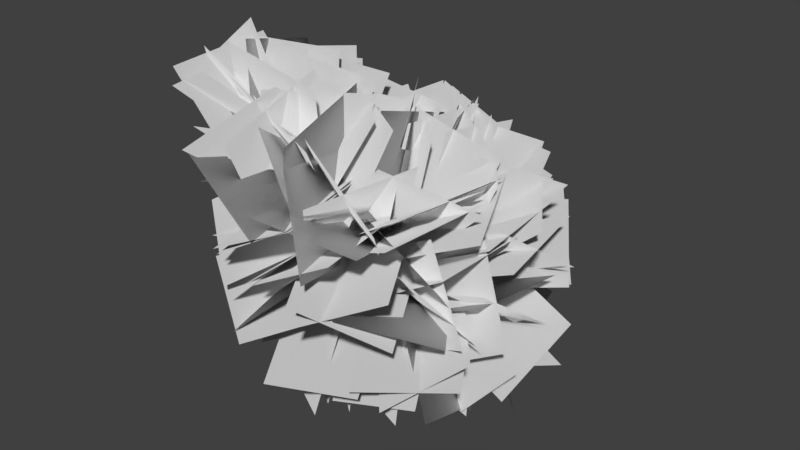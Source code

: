 # Source: Shane_Leaf_Blob_Radial_Test_04.blend  (saved by Blender 2.80.75; exported with 4.5.12 LTS)
import bpy
from mathutils import Matrix  # noqa: F401  (used for matrix-valued properties, if any)

bpy.ops.wm.read_factory_settings(use_empty=True)
scene = bpy.context.scene
scene.name = 'Scene'

# ---- collections
col_collection_1 = bpy.data.collections.new('Collection 1'); scene.collection.children.link(col_collection_1)

# ---- world
world_world = bpy.data.worlds.new('World'); scene.world = world_world
world_world.color = (0.05088, 0.05088, 0.05088)
world_world.use_sun_shadow = False
world_world.sun_shadow_jitter_overblur = 0.0
world_world.cycles.sampling_method = 'MANUAL'

# ---- meshes
me_plane = bpy.data.meshes.new('Plane')
me_plane.from_pydata([(-0.6785, -0.8508, 0.3425), (-2.831, -1.249, 0.3003), (-0.9662, 0.8477, -1.009), (-3.119, 0.4494, -1.052), (-0.3176, -0.6199, 1.757), (-0.7988, -0.06594, 3.821), (-2.09, -1.906, 1.689), (-2.571, -1.352, 3.753), (-1.551, -0.5507, 1.688), (-2.089, -0.1009, 3.724), (-1.16, -2.594, 2.243), (-1.698, -2.145, 4.279), (-1.394, -2.035, 1.829), (-2.001, -1.291, 3.79), (-0.7396, -0.02813, 1.271), (-1.346, 0.7154, 3.232), (-1.785, -2.03, 1.67), (-2.735, -1.362, 3.502), (-0.5113, -0.2746, 1.691), (-1.461, 0.3927, 3.523), (-1.172, -0.1051, 1.241), (-2.037, 0.5893, 3.096), (-1.071, -2.111, 2.04), (-1.936, -1.416, 3.894), (-0.0568, -2.066, 0.4842), (-1.593, -3.243, -0.5314), (-1.611, -0.9038, 1.488), (-3.147, -2.081, 0.4728), (1.415, 1.361, -0.5513), (2.03, 2.993, 0.694), (-0.1863, 2.556, -1.326), (0.4286, 4.188, -0.0806), (1.049, 0.4931, -1.903), (0.2489, 0.4699, -3.942), (-0.8403, 1.328, -1.171), (-1.64, 1.305, -3.211), (-0.5243, 0.2786, -1.35), (-1.354, 0.2838, -3.363), (1.068, 1.613, -2.003), (0.2374, 1.618, -4.016), (0.6873, 2.114, -2.046), (-0.1247, 2.016, -4.073), (0.6584, -0.06872, -1.929), (-0.1536, -0.1669, -3.956), (-0.4644, 0.4832, -1.417), (-1.302, 0.5144, -3.415), (1.158, 1.759, -2.077), (0.3202, 1.79, -4.075), (-1.35, 1.973, -0.5052), (-2.016, 3.254, -2.134), (0.3493, 1.332, -1.704), (-0.3167, 2.613, -3.333), (-0.7001, -0.8141, -1.301), (-1.614, -0.8058, -3.263), (-1.175, 1.285, -1.071), (-2.089, 1.294, -3.033), (0.8188, -0.2369, -0.3767), (2.645, -0.3673, 0.7713), (1.882, -0.8858, -2.142), (3.708, -1.016, -0.9939), (1.137, 1.915, -0.2988), (3.142, 1.887, 0.5835), (1.271, -0.2391, -0.6717), (3.275, -0.2677, 0.2106), (0.9102, -0.01292, 0.06522), (2.897, -0.1447, 0.9275), (1.553, 1.658, -1.161), (3.54, 1.527, -0.2987), (1.132, 1.546, -0.2428), (1.138, 3.301, 1.012), (-0.9975, 1.352, 0.03964), (-0.9915, 3.106, 1.295), (0.4726, 2.339, -1.388), (-0.1738, 2.747, -3.431), (-1.029, 0.7651, -1.227), (-1.676, 1.173, -3.27), (1.831, -0.1054, -0.1427), (2.728, -0.1049, 1.841), (0.4916, 1.501, 0.463), (1.389, 1.501, 2.446), (1.971, 1.52, -0.1669), (2.209, 2.229, 1.845), (0.1876, 0.4764, 0.4116), (0.4251, 1.186, 2.423), (0.3251, 0.7705, -1.522), (-0.2166, 0.996, -3.571), (-1.736, 0.6884, -0.9863), (-2.277, 0.9139, -3.035), (-0.1996, 0.7984, -1.612), (-1.071, 1.546, -3.468), (-0.8763, 2.594, -0.5709), (-1.748, 3.342, -2.428), (0.3247, -1.607, -1.419), (-0.2199, -1.817, -3.533), (-1.615, -0.6675, -1.012), (-2.159, -0.8772, -3.126), (0.1509, -0.6065, -1.427), (-0.3023, -0.6923, -3.509), (-1.915, -0.3064, -0.9894), (-2.368, -0.3922, -3.071), (0.571, 1.046, 0.8955), (-0.2054, 1.98, 2.674), (-1.299, 1.406, -0.1097), (-2.075, 2.339, 1.668), (-0.01294, -0.2131, -1.588), (-0.9124, -0.3379, -3.539), (-1.895, 0.4203, -0.7606), (-2.795, 0.2955, -2.711), (0.3708, 0.4084, -2.077), (-0.3168, 0.5456, -4.123), (1.48, 2.248, -2.327), (0.792, 2.385, -4.372), (0.7421, 1.322, -1.707), (0.5968, 3.085, -2.895), (-1.135, 1.774, -0.8066), (-1.281, 3.537, -1.995), (0.9086, -0.4887, 1.104), (2.049, -1.642, 2.576), (-0.2184, -2.289, 0.5666), (0.9218, -3.442, 2.039), (-0.2224, -1.244, 2.12), (0.301, -3.262, 2.56), (0.3675, -1.533, 0.09307), (0.8908, -3.551, 0.533), (-0.1139, -0.9549, -1.346), (0.438, -2.365, -2.843), (1.921, -0.8047, -0.7369), (2.473, -2.215, -2.234), (-0.07352, -1.854, 1.201), (0.8819, -1.448, 3.082), (-1.72, -0.5937, 1.766), (-0.7646, -0.188, 3.647), (-1.147, -2.325, 1.848), (-0.2105, -1.889, 3.759), (-0.4159, -0.4371, 1.059), (0.5207, -0.001339, 2.971), (0.1091, -0.1087, -1.518), (-0.5981, -0.2284, -3.587), (-1.83, -0.8413, -0.8131), (-2.537, -0.961, -2.882), (1.161, 2.128, -1.831), (0.3243, 2.632, -3.752), (-0.4334, 0.716, -1.506), (-1.27, 1.219, -3.427), (0.1206, 1.63, -2.626), (1.182, 2.523, -4.258), (1.973, 1.303, -1.6), (3.034, 2.196, -3.233), (-0.9593, -1.679, -0.9139), (-2.132, -1.89, -2.75), (-0.6416, 0.4409, -1.361), (-1.815, 0.2294, -3.197), (0.3765, 1.879, 0.02473), (-0.4461, 3.307, 1.379), (-1.315, 0.6151, 0.3305), (-2.137, 2.044, 1.685), (-1.02, 0.9515, -1.353), (-1.507, 1.605, -3.322), (0.5565, 2.383, -1.267), (0.06969, 3.037, -3.237), (0.4991, -1.019, -1.728), (1.887, -2.577, -2.341), (2.015, -0.1878, -0.408), (3.403, -1.746, -1.021), (0.4071, 1.708, -2.461), (0.8848, 0.8173, -4.373), (1.91, 0.4775, -1.512), (2.388, -0.4132, -3.423), (0.1914, -1.591, 1.438), (1.985, -2.741, 1.769), (1.119, -0.6324, -0.2569), (2.913, -1.783, 0.0744), (0.1869, -0.0399, 0.9204), (0.5853, 0.1247, 3.041), (1.398, -1.831, 0.832), (1.796, -1.666, 2.952), (-0.006056, 0.4496, 0.86), (-1.193, 1.014, 2.574), (-1.065, 1.893, -0.3481), (-2.251, 2.457, 1.366), (0.6996, -1.638, 1.015), (0.6108, -0.98, 3.073), (0.6182, 0.4193, 0.3543), (0.5294, 1.077, 2.412), (0.08245, -1.682, 1.19), (1.606, -2.22, 2.591), (1.455, -0.3717, 0.2011), (2.978, -0.9101, 1.603), (0.4475, -1.179, -0.1155), (2.161, -2.304, 0.6402), (1.721, -0.2603, -1.635), (3.434, -1.385, -0.8789), (-0.7326, 1.34, -0.8786), (-2.902, 1.618, -0.9134), (-1.004, -0.6805, -0.08472), (-3.174, -0.4027, -0.1195), (-0.4357, 0.9218, -1.405), (-0.7843, 0.7724, -3.537), (0.117, -1.171, -1.349), (-0.2315, -1.32, -3.48), (0.8561, -0.1985, -1.483), (0.5518, -0.3313, -3.644), (-1.272, -0.5793, -1.16), (-1.577, -0.7121, -3.321), (0.3601, 0.6137, -1.511), (0.05832, 0.4732, -3.62), (-0.6686, -1.239, -1.24), (-0.9704, -1.379, -3.35), (0.1735, 1.87, -0.7427), (-0.6843, 3.648, 0.1276), (-1.504, 0.713, -0.03274), (-2.362, 2.492, 0.8376), (0.06137, 2.466, -1.385), (-1.375, 2.901, -2.954), (-1.075, 0.6997, -0.8339), (-2.512, 1.135, -2.403), (0.7366, -0.04148, 0.5105), (2.144, 0.1331, 2.176), (1.627, 1.723, -0.4265), (3.034, 1.898, 1.239), (-0.048, 1.816, 0.5415), (-1.703, 2.232, 1.862), (-1.28, 0.4357, -0.5675), (-2.935, 0.8517, 0.7531), (0.6269, 1.74, 0.4311), (2.268, 2.101, 1.754), (1.72, 0.1501, -0.4914), (3.362, 0.5114, 0.8313), (0.5874, -0.6181, 0.06325), (2.238, -1.49, 1.114), (1.608, -0.9251, -1.795), (3.258, -1.797, -0.7442), (0.3096, -1.296, 0.2802), (0.3955, -3.439, 0.3627), (-1.14, -1.415, -1.298), (-1.054, -3.558, -1.216), (0.4098, -1.293, 0.9566), (0.5067, -3.473, 0.897), (-1.303, -1.333, -0.3947), (-1.206, -3.512, -0.4543), (0.6698, -0.3508, -1.886), (2.317, -0.5097, -3.296), (2.082, -0.3645, -0.234), (3.73, -0.5233, -1.644), (2.017, 1.416, -0.3292), (2.252, 2.439, 1.557), (-0.06801, 1.076, 0.1155), (0.1674, 2.099, 2.002), (-2.216, -1.556, 2.258), (-1.426, -2.851, 3.837), (-0.2716, -1.599, 1.251), (0.5177, -2.893, 2.831), (-1.502, -2.505, 1.238), (-0.7327, -3.691, 2.891), (-0.9815, -0.6819, 2.303), (-0.2119, -1.867, 3.956), (-2.393, -1.737, 2.249), (-1.888, -2.402, 4.252), (-0.284, -1.651, 1.746), (0.2213, -2.316, 3.749), (-2.061, -1.983, 2.154), (-1.427, -1.822, 4.207), (-0.2427, -1.017, 1.517), (0.3909, -0.8565, 3.57), (-0.2936, -1.317, 1.943), (-0.337, -1.048, 4.083), (-2.382, -1.859, 1.969), (-2.425, -1.589, 4.109), (-0.6231, -2.046, 2.775), (-1.8, -1.889, 4.611), (-2.373, -1.455, 1.603), (-3.55, -1.299, 3.439), (-0.491, -2.05, 2.545), (-1.655, -3.26, 3.952), (-2.346, -1.323, 1.636), (-3.51, -2.533, 3.043), (-1.757, -2.155, 2.123), (-1.258, -1.601, 4.156), (-0.495, -0.5608, 1.379), (0.004071, -0.006408, 3.411), (-0.9836, -1.186, 1.829), (-0.6242, -2.958, 3.043), (0.5634, -1.827, 0.4357), (0.9228, -3.599, 1.65), (-0.5632, -0.4119, -1.745), (-2.629, -0.7548, -2.184), (-1.116, 0.6526, 0.02601), (-3.182, 0.3097, -0.4128), (0.7353, 1.964, -2.316), (1.899, 1.88, -4.166), (1.951, 0.3509, -1.478), (3.115, 0.2667, -3.328), (0.3887, -1.874, -1.037), (-0.8425, -3.606, -1.398), (-1.263, -0.9056, -0.04716), (-2.495, -2.638, -0.4074), (-0.578, -0.6391, 0.9468), (-0.05546, -0.3709, 3.021), (-0.009197, 1.4, 0.5398), (0.5133, 1.668, 2.614), (0.351, -0.7333, 0.688), (0.8691, -0.514, 2.798), (-0.8495, 1.088, 0.7935), (-0.3314, 1.307, 2.904), (1.283, -0.6844, -0.1167), (2.159, -2.503, -0.9044), (-0.2948, -1.846, 0.8101), (0.582, -3.665, 0.02242), (0.9359, 1.164, -0.06341), (1.66, 2.136, 1.748), (-1.119, 1.58, 0.5348), (-0.394, 2.553, 2.346), (0.814, 0.3018, 0.6818), (2.598, 0.2624, 1.853), (0.7144, -1.829, 0.762), (2.499, -1.868, 1.933), (-1.995, -1.42, 2.227), (-1.966, -3.579, 2.439), (-0.27, -1.526, 0.9154), (-0.2415, -3.685, 1.128), (1.09, 0.09846, -1.999), (0.6988, -0.3441, -4.054), (0.6933, 2.167, -2.369), (0.3018, 1.724, -4.423), (0.2091, 0.6637, 0.981), (0.06354, 2.245, 2.439), (-0.5864, 1.982, -0.5282), (-0.7319, 3.563, 0.9295), (0.2951, 1.194, 0.9282), (-1.069, 1.864, 2.423), (-1.085, -0.3242, 0.3493), (-2.449, 0.3456, 1.844), (0.7509, 1.939, -2.458), (1.413, 1.205, -4.372), (1.792, 0.3267, -1.479), (2.453, -0.4082, -3.393), (-0.5136, 0.7095, 0.548), (-0.1843, 0.9702, 2.672), (1.109, -0.7225, 0.4723), (1.438, -0.4618, 2.596), (1.003, -0.2414, 0.4122), (1.331, 0.1105, 2.501), (1.103, 1.867, 0.04113), (1.431, 2.219, 2.13), (0.1, 1.377, 0.297), (0.4621, 1.68, 2.416), (1.818, 0.05367, 0.1926), (2.18, 0.3562, 2.312), (1.071, -0.9573, -0.6449), (3.153, -1.037, 0.01014), (1.535, 0.7597, -1.912), (3.617, 0.6804, -1.257), (1.116, 0.6835, -2.784), (1.208, 2.101, -4.421), (0.9116, 2.321, -1.377), (1.003, 3.738, -3.015), (0.5386, 1.971, 0.07917), (2.365, 3.104, 0.2707), (1.596, 0.4543, -1.034), (3.423, 1.588, -0.8424), (0.7737, 0.8572, -2.901), (1.303, 2.48, -4.225), (1.24, 2.097, -1.195), (1.769, 3.72, -2.519), (-0.8586, -0.3919, 1.508), (-2.931, -0.2763, 0.9218), (-1.011, -2.54, 1.624), (-3.084, -2.425, 1.037), (-1.174, -2.32, 2.515), (-3.295, -2.274, 2.154), (-0.8926, -0.7513, 1.07), (-3.014, -0.7047, 0.708), (-1.576, -2.452, 1.802), (-0.6377, -2.798, 3.713), (-0.3406, -0.7082, 1.512), (0.5976, -1.055, 3.422), (-0.4065, 1.912, -0.9655), (-2.468, 2.491, -0.9822), (-0.8051, 0.5388, 0.6292), (-2.867, 1.118, 0.6125), (0.863, -1.075, -0.8929), (1.455, -2.716, -2.153), (-1.203, -1.615, -1.161), (-0.6105, -3.256, -2.422), (1.831, 1.413, -0.6121), (3.817, 1.099, -1.334), (1.064, 0.1998, -2.196), (3.051, -0.1138, -2.917), (0.05593, 2.386, -0.443), (1.741, 3.787, -0.3444), (1.381, 0.8516, -1.279), (3.066, 2.253, -1.181), (0.4901, -1.98, -0.9247), (0.4899, -2.932, -2.858), (-1.197, -0.7768, -1.517), (-1.197, -1.729, -3.45), (1.227, 1.282, -0.5005), (2.587, 2.905, -0.2334), (-0.1885, 2.612, -1.383), (1.171, 4.236, -1.116), (-0.9358, -0.9608, 1.335), (-2.099, 0.204, 2.739), (-0.1163, 0.8607, 0.5027), (-1.279, 2.026, 1.907), (0.4884, 1.856, 0.3312), (2.142, 3.223, 0.487), (1.387, 0.968, -1.41), (3.04, 2.335, -1.254), (-0.6399, -1.033, 0.2115), (-2.749, -1.506, 0.06106), (-0.8849, 0.5294, -1.27), (-2.994, 0.0559, -1.42), (0.5732, -1.629, -1.353), (0.3688, -1.791, -3.495), (-1.094, -0.2604, -1.297), (-1.299, -0.4219, -3.44), (0.05209, 0.692, -1.393), (-0.2043, 0.6339, -3.567), (-1.009, -1.215, -1.217), (-1.265, -1.273, -3.39), (0.5733, -0.3968, -1.443), (0.3791, -0.5525, -3.583), (-1.228, -1.553, -1.195), (-1.422, -1.708, -3.335), (0.4018, -2.077, 0.4432), (2.232, -2.788, 1.369), (1.02, -0.02632, 0.7976), (2.85, -0.7376, 1.724), (0.0585, 1.511, -2.095), (-0.3326, 3.658, -2.183), (-1.202, 1.354, -0.3181), (-1.593, 3.501, -0.4061), (0.01842, 1.594, -2.074), (-0.4244, 3.716, -2.006), (-1.196, 1.284, -0.3048), (-1.638, 3.405, -0.2363), (0.2888, -1.169, -1.178), (1.399, -2.92, -1.89), (2.17, -0.06805, -0.9528), (3.28, -1.819, -1.665), (-0.3827, -0.02481, 0.6652), (-1.565, 0.2497, 2.419), (-0.4375, 2.076, 0.2995), (-1.62, 2.351, 2.054), (0.03928, -1.381, -0.3649), (1.259, -3.147, -0.2519), (1.774, -0.2149, -0.8666), (2.993, -1.981, -0.7536), (0.2375, -0.5064, 0.5318), (0.7379, -0.338, 2.647), (0.3372, 1.662, 0.3355), (0.8376, 1.831, 2.45), (0.3227, -1.373, 1.703), (0.5922, -3.489, 1.505), (-1.603, -1.532, 0.7785), (-1.334, -3.648, 0.5803), (0.295, -1.393, 1.747), (0.5558, -3.496, 1.525), (-1.547, -1.509, 0.6824), (-1.286, -3.612, 0.4603), (-0.6746, -1.404, 1.64), (0.357, -2.76, 3.01), (1.022, -1.504, 0.2636), (2.053, -2.86, 1.634), (-2.037, -2.188, 1.305), (-1.714, -3.861, 2.589), (-0.7263, -1.01, 2.51), (-0.4038, -2.684, 3.794), (-0.388, -2.637, 0.9795), (0.2731, -3.228, 2.939), (-0.463, -0.5858, 1.624), (0.198, -1.177, 3.584), (1.052, 0.6303, -0.5213), (2.897, 0.4187, 0.6286), (0.8768, -1.544, -0.6412), (2.722, -1.756, 0.5087), (-0.4648, -1.619, 0.02317), (0.4932, -3.484, -0.5665), (1.387, -0.9655, 0.9652), (2.345, -2.831, 0.3756), (0.4656, -2.035, 0.6685), (2.148, -2.524, 1.886), (1.05, 0.01652, 0.6848), (2.732, -0.4723, 1.902), (1.413, 1.794, -2.291), (0.5165, 1.901, -4.226), (-0.2613, 0.679, -1.577), (-1.158, 0.7866, -3.511), (0.2421, 0.1781, 0.6826), (0.687, 0.8057, 2.688), (-1.736, -0.3896, 1.299), (-1.291, 0.2381, 3.305), (0.8816, -0.8609, -1.371), (0.7076, -1.337, -3.492), (-0.5175, 0.793, -1.627), (-0.6916, 0.3169, -3.749), (-0.7814, -2.124, 0.5416), (-2.934, -2.222, 0.3137), (-0.9458, -0.07102, 1.215), (-3.099, -0.1687, 0.9871), (1.201, -0.8128, -1.22), (3.088, -1.093, -0.2454), (1.542, 1.301, -1.274), (3.429, 1.021, -0.2994), (1.036, -0.2321, -0.3217), (2.915, -0.5818, 0.722), (1.198, 1.899, 0.1005), (3.077, 1.549, 1.144), (-1.39, -2.626, 2.494), (-3.204, -1.783, 3.227), (-0.9348, -0.792, 1.511), (-2.749, 0.05081, 2.243), (-0.8184, -2.306, 2.953), (-2.766, -2.263, 3.955), (-1.669, -1.216, 1.253), (-3.617, -1.173, 2.255), (-1.305, -0.6804, 2.26), (-2.768, -0.6967, 3.887), (-1.554, -2.84, 2.014), (-3.017, -2.856, 3.641), (-0.7612, -0.1858, -0.1619), (-2.658, -0.6992, -1.03), (-0.7273, -2.066, 0.8765), (-2.624, -2.58, 0.008642), (-0.728, -0.4611, 0.09134), (-2.792, -0.6793, -0.4732), (-1.053, -1.755, 1.778), (-3.116, -1.973, 1.214), (-0.6209, -1.403, 0.1944), (-0.4185, -3.527, 0.0552), (1.257, -1.291, 1.211), (1.459, -3.414, 1.072), (1.454, 1.583, -0.3006), (2.057, 3.623, -0.08981), (-0.1817, 2.194, -1.532), (0.4205, 4.233, -1.321), (-0.01956, -0.3378, -1.473), (0.2684, -1.086, -3.478), (1.697, -1.464, -0.8058), (1.985, -2.213, -2.81), (0.06932, -0.002387, -1.509), (-0.4224, 0.1803, -3.576), (-1.432, 1.433, -1.025), (-1.924, 1.615, -3.092), (1.679, 1.4, -1.718), (1.675, 3.131, -2.963), (-0.03161, 2.141, -0.6824), (-0.03556, 3.872, -1.928), (1.327, 0.5325, -2.564), (0.5223, 1.138, -4.51), (0.5802, 2.392, -1.677), (-0.2245, 2.998, -3.623), (1.108, -1.572, 0.2688), (3.069, -1.093, 1.106), (0.3456, 0.3597, 0.9488), (2.307, 0.8387, 1.786), (-0.1145, -0.651, 2.022), (-1.345, 0.6054, 3.25), (-1.336, -0.1856, 0.3221), (-2.566, 1.071, 1.55), (-0.8085, -1.624, 1.081), (-0.2093, -3.653, 1.602), (1.274, -1.104, 0.7097), (1.874, -3.133, 1.231), (1.895, -0.4367, 0.2478), (2.428, 0.4235, 2.122), (-0.1213, -0.6289, 0.9099), (0.4124, 0.2313, 2.785), (-0.1812, 1.282, -0.007747), (0.1641, 2.654, 1.594), (1.201, 2.36, -1.229), (1.546, 3.732, 0.372), (0.7209, 1.827, -0.6194), (0.1403, 3.746, 0.1561), (-0.9576, 0.9196, 0.3701), (-1.538, 2.839, 1.146), (0.5562, 1.315, 0.5551), (-0.07274, 3.243, 1.253), (-0.7621, 1.494, -1.128), (-1.391, 3.422, -0.4298), (0.8078, 1.485, 0.3023), (0.214, 3.402, 1.05), (-1.096, 1.268, -0.6527), (-1.69, 3.185, 0.09479), (0.5394, 0.03058, 0.5599), (1.153, 0.6793, 2.554), (-0.4177, 1.966, 0.2247), (0.1956, 2.615, 2.219), (0.8072, 0.7716, 0.3202), (1.347, 1.532, 2.287), (-1.121, 1.77, 0.4631), (-0.5817, 2.531, 2.43), (0.4731, 0.4467, 0.4697), (1.177, 1.209, 2.35), (-0.7047, 2.221, 0.1915), (-0.0007956, 2.983, 2.072), (-1.261, -0.926, 1.31), (-0.6026, -0.3701, 3.316), (0.6261, -1.975, 0.9806), (1.285, -1.419, 2.987), (1.133, 0.2993, -1.566), (2.252, -0.2679, -3.346), (1.599, -1.626, -0.6594), (2.718, -2.193, -2.44), (-0.6216, 2.093, -0.7425), (-2.168, 3.054, 0.4666), (-0.651, 0.3643, 0.5934), (-2.197, 1.325, 1.803), (0.2069, 1.161, 0.6379), (-0.4274, 3.058, 1.438), (-1.191, 1.379, -0.9864), (-1.825, 3.276, -0.1861)], [], [(0, 1, 3, 2), (4, 5, 7, 6), (8, 10, 11, 9), (12, 14, 15, 13), (16, 18, 19, 17), (20, 22, 23, 21), (24, 26, 27, 25), (28, 29, 31, 30), (32, 34, 35, 33), (36, 37, 39, 38), (40, 42, 43, 41), (44, 45, 47, 46), (48, 49, 51, 50), (52, 54, 55, 53), (56, 58, 59, 57), (60, 62, 63, 61), (64, 66, 67, 65), (68, 69, 71, 70), (72, 74, 75, 73), (76, 77, 79, 78), (80, 81, 83, 82), (84, 86, 87, 85), (88, 90, 91, 89), (92, 94, 95, 93), (96, 98, 99, 97), (100, 101, 103, 102), (104, 106, 107, 105), (108, 109, 111, 110), (112, 114, 115, 113), (116, 117, 119, 118), (120, 122, 123, 121), (124, 125, 127, 126), (128, 129, 131, 130), (132, 134, 135, 133), (136, 138, 139, 137), (140, 142, 143, 141), (144, 145, 147, 146), (148, 149, 151, 150), (152, 153, 155, 154), (156, 157, 159, 158), (160, 161, 163, 162), (164, 165, 167, 166), (168, 170, 171, 169), (172, 174, 175, 173), (176, 177, 179, 178), (180, 181, 183, 182), (184, 186, 187, 185), (188, 190, 191, 189), (192, 194, 195, 193), (196, 197, 199, 198), (200, 202, 203, 201), (204, 206, 207, 205), (208, 209, 211, 210), (212, 214, 215, 213), (216, 218, 219, 217), (220, 221, 223, 222), (224, 226, 227, 225), (228, 230, 231, 229), (232, 234, 235, 233), (236, 238, 239, 237), (240, 241, 243, 242), (244, 245, 247, 246), (248, 250, 251, 249), (252, 254, 255, 253), (256, 258, 259, 257), (260, 262, 263, 261), (264, 265, 267, 266), (268, 269, 271, 270), (272, 273, 275, 274), (276, 278, 279, 277), (280, 282, 283, 281), (284, 286, 287, 285), (288, 289, 291, 290), (292, 294, 295, 293), (296, 298, 299, 297), (300, 301, 303, 302), (304, 306, 307, 305), (308, 309, 311, 310), (312, 313, 315, 314), (316, 318, 319, 317), (320, 322, 323, 321), (324, 325, 327, 326), (328, 329, 331, 330), (332, 333, 335, 334), (336, 338, 339, 337), (340, 342, 343, 341), (344, 346, 347, 345), (348, 350, 351, 349), (352, 354, 355, 353), (356, 358, 359, 357), (360, 361, 363, 362), (364, 366, 367, 365), (368, 369, 371, 370), (372, 374, 375, 373), (376, 378, 379, 377), (380, 382, 383, 381), (384, 386, 387, 385), (388, 390, 391, 389), (392, 394, 395, 393), (396, 398, 399, 397), (400, 402, 403, 401), (404, 406, 407, 405), (408, 409, 411, 410), (412, 414, 415, 413), (416, 418, 419, 417), (420, 422, 423, 421), (424, 425, 427, 426), (428, 430, 431, 429), (432, 434, 435, 433), (436, 437, 439, 438), (440, 441, 443, 442), (444, 446, 447, 445), (448, 450, 451, 449), (452, 454, 455, 453), (456, 458, 459, 457), (460, 462, 463, 461), (464, 466, 467, 465), (468, 469, 471, 470), (472, 474, 475, 473), (476, 477, 479, 478), (480, 482, 483, 481), (484, 486, 487, 485), (488, 489, 491, 490), (492, 494, 495, 493), (496, 498, 499, 497), (500, 502, 503, 501), (504, 505, 507, 506), (508, 509, 511, 510), (512, 513, 515, 514), (516, 517, 519, 518), (520, 522, 523, 521), (524, 526, 527, 525), (528, 529, 531, 530), (532, 534, 535, 533), (536, 537, 539, 538), (540, 542, 543, 541), (544, 546, 547, 545), (548, 550, 551, 549), (552, 553, 555, 554), (556, 557, 559, 558), (560, 562, 563, 561), (564, 565, 567, 566), (568, 570, 571, 569), (572, 573, 575, 574), (576, 577, 579, 578), (580, 581, 583, 582), (584, 585, 587, 586), (588, 589, 591, 590), (592, 593, 595, 594), (596, 598, 599, 597), (600, 601, 603, 602), (604, 606, 607, 605), (608, 609, 611, 610)])
_uv = me_plane.uv_layers.new(name='UVMap')
_uv.uv.foreach_set('vector', [1.49e-07, 1.0, 0.0, 1.49e-07, 1.0, 0.0, 1.0, 1.0, 1.49e-07, 1.0, 0.0, 1.49e-07, 1.0, 0.0, 1.0, 1.0, 1.49e-07, 1.0, 1.0, 1.0, 1.0, 0.0, 0.0, 1.49e-07, 1.49e-07, 1.0, 1.0, 1.0, 1.0, 0.0, 0.0, 1.49e-07, 1.49e-07, 1.0, 1.0, 1.0, 1.0, 0.0, 0.0, 1.49e-07, 1.49e-07, 1.0, 1.0, 1.0, 1.0, 0.0, 0.0, 1.49e-07, 1.49e-07, 1.0, 1.0, 1.0, 1.0, 0.0, 0.0, 1.49e-07, 1.49e-07, 1.0, 0.0, 1.49e-07, 1.0, 0.0, 1.0, 1.0, 1.49e-07, 1.0, 1.0, 1.0, 1.0, 0.0, 0.0, 1.49e-07, 1.49e-07, 1.0, 0.0, 1.49e-07, 1.0, 0.0, 1.0, 1.0, 1.49e-07, 1.0, 1.0, 1.0, 1.0, 0.0, 0.0, 1.49e-07, 1.49e-07, 1.0, 0.0, 1.49e-07, 1.0, 0.0, 1.0, 1.0, 1.49e-07, 1.0, 0.0, 1.49e-07, 1.0, 0.0, 1.0, 1.0, 1.49e-07, 1.0, 1.0, 1.0, 1.0, 0.0, 0.0, 1.49e-07, 1.49e-07, 1.0, 1.0, 1.0, 1.0, 0.0, 0.0, 1.49e-07, 1.49e-07, 1.0, 1.0, 1.0, 1.0, 0.0, 0.0, 1.49e-07, 1.49e-07, 1.0, 1.0, 1.0, 1.0, 0.0, 0.0, 1.49e-07, 1.49e-07, 1.0, 0.0, 1.49e-07, 1.0, 0.0, 1.0, 1.0, 1.49e-07, 1.0, 1.0, 1.0, 1.0, 0.0, 0.0, 1.49e-07, 1.49e-07, 1.0, 0.0, 1.49e-07, 1.0, 0.0, 1.0, 1.0, 1.49e-07, 1.0, 0.0, 1.49e-07, 1.0, 0.0, 1.0, 1.0, 1.49e-07, 1.0, 1.0, 1.0, 1.0, 0.0, 0.0, 1.49e-07, 1.49e-07, 1.0, 1.0, 1.0, 1.0, 0.0, 0.0, 1.49e-07, 1.49e-07, 1.0, 1.0, 1.0, 1.0, 0.0, 0.0, 1.49e-07, 1.49e-07, 1.0, 1.0, 1.0, 1.0, 0.0, 0.0, 1.49e-07, 1.49e-07, 1.0, 0.0, 1.49e-07, 1.0, 0.0, 1.0, 1.0, 1.49e-07, 1.0, 1.0, 1.0, 1.0, 0.0, 0.0, 1.49e-07, 1.49e-07, 1.0, 0.0, 1.49e-07, 1.0, 0.0, 1.0, 1.0, 1.49e-07, 1.0, 1.0, 1.0, 1.0, 0.0, 0.0, 1.49e-07, 1.49e-07, 1.0, 0.0, 1.49e-07, 1.0, 0.0, 1.0, 1.0, 1.49e-07, 1.0, 1.0, 1.0, 1.0, 0.0, 0.0, 1.49e-07, 1.49e-07, 1.0, 0.0, 1.49e-07, 1.0, 0.0, 1.0, 1.0, 1.49e-07, 1.0, 0.0, 1.49e-07, 1.0, 0.0, 1.0, 1.0, 1.49e-07, 1.0, 1.0, 1.0, 1.0, 0.0, 0.0, 1.49e-07, 1.49e-07, 1.0, 1.0, 1.0, 1.0, 0.0, 0.0, 1.49e-07, 1.49e-07, 1.0, 1.0, 1.0, 1.0, 0.0, 0.0, 1.49e-07, 1.49e-07, 1.0, 0.0, 1.49e-07, 1.0, 0.0, 1.0, 1.0, 1.49e-07, 1.0, 0.0, 1.49e-07, 1.0, 0.0, 1.0, 1.0, 1.49e-07, 1.0, 0.0, 1.49e-07, 1.0, 0.0, 1.0, 1.0, 1.49e-07, 1.0, 0.0, 1.49e-07, 1.0, 0.0, 1.0, 1.0, 1.49e-07, 1.0, 0.0, 1.49e-07, 1.0, 0.0, 1.0, 1.0, 1.49e-07, 1.0, 0.0, 1.49e-07, 1.0, 0.0, 1.0, 1.0, 1.49e-07, 1.0, 1.0, 1.0, 1.0, 0.0, 0.0, 1.49e-07, 1.49e-07, 1.0, 1.0, 1.0, 1.0, 0.0, 0.0, 1.49e-07, 1.49e-07, 1.0, 0.0, 1.49e-07, 1.0, 0.0, 1.0, 1.0, 1.49e-07, 1.0, 0.0, 1.49e-07, 1.0, 0.0, 1.0, 1.0, 1.49e-07, 1.0, 1.0, 1.0, 1.0, 0.0, 0.0, 1.49e-07, 1.49e-07, 1.0, 1.0, 1.0, 1.0, 0.0, 0.0, 1.49e-07, 1.49e-07, 1.0, 1.0, 1.0, 1.0, 0.0, 0.0, 1.49e-07, 1.49e-07, 1.0, 0.0, 1.49e-07, 1.0, 0.0, 1.0, 1.0, 1.49e-07, 1.0, 1.0, 1.0, 1.0, 0.0, 0.0, 1.49e-07, 1.49e-07, 1.0, 1.0, 1.0, 1.0, 0.0, 0.0, 1.49e-07, 1.49e-07, 1.0, 0.0, 1.49e-07, 1.0, 0.0, 1.0, 1.0, 1.49e-07, 1.0, 1.0, 1.0, 1.0, 0.0, 0.0, 1.49e-07, 1.49e-07, 1.0, 1.0, 1.0, 1.0, 0.0, 0.0, 1.49e-07, 1.49e-07, 1.0, 0.0, 1.49e-07, 1.0, 0.0, 1.0, 1.0, 1.49e-07, 1.0, 1.0, 1.0, 1.0, 0.0, 0.0, 1.49e-07, 1.49e-07, 1.0, 1.0, 1.0, 1.0, 0.0, 0.0, 1.49e-07, 1.49e-07, 1.0, 1.0, 1.0, 1.0, 0.0, 0.0, 1.49e-07, 1.49e-07, 1.0, 1.0, 1.0, 1.0, 0.0, 0.0, 1.49e-07, 1.49e-07, 1.0, 0.0, 1.49e-07, 1.0, 0.0, 1.0, 1.0, 1.49e-07, 1.0, 0.0, 1.49e-07, 1.0, 0.0, 1.0, 1.0, 1.49e-07, 1.0, 1.0, 1.0, 1.0, 0.0, 0.0, 1.49e-07, 1.49e-07, 1.0, 1.0, 1.0, 1.0, 0.0, 0.0, 1.49e-07, 1.49e-07, 1.0, 1.0, 1.0, 1.0, 0.0, 0.0, 1.49e-07, 1.49e-07, 1.0, 1.0, 1.0, 1.0, 0.0, 0.0, 1.49e-07, 1.49e-07, 1.0, 0.0, 1.49e-07, 1.0, 0.0, 1.0, 1.0, 1.49e-07, 1.0, 0.0, 1.49e-07, 1.0, 0.0, 1.0, 1.0, 1.49e-07, 1.0, 0.0, 1.49e-07, 1.0, 0.0, 1.0, 1.0, 1.49e-07, 1.0, 1.0, 1.0, 1.0, 0.0, 0.0, 1.49e-07, 1.49e-07, 1.0, 1.0, 1.0, 1.0, 0.0, 0.0, 1.49e-07, 1.49e-07, 1.0, 1.0, 1.0, 1.0, 0.0, 0.0, 1.49e-07, 1.49e-07, 1.0, 0.0, 1.49e-07, 1.0, 0.0, 1.0, 1.0, 1.49e-07, 1.0, 1.0, 1.0, 1.0, 0.0, 0.0, 1.49e-07, 1.49e-07, 1.0, 1.0, 1.0, 1.0, 0.0, 0.0, 1.49e-07, 1.49e-07, 1.0, 0.0, 1.49e-07, 1.0, 0.0, 1.0, 1.0, 1.49e-07, 1.0, 1.0, 1.0, 1.0, 0.0, 0.0, 1.49e-07, 1.49e-07, 1.0, 0.0, 1.49e-07, 1.0, 0.0, 1.0, 1.0, 1.49e-07, 1.0, 0.0, 1.49e-07, 1.0, 0.0, 1.0, 1.0, 1.49e-07, 1.0, 1.0, 1.0, 1.0, 0.0, 0.0, 1.49e-07, 1.49e-07, 1.0, 1.0, 1.0, 1.0, 0.0, 0.0, 1.49e-07, 1.49e-07, 1.0, 0.0, 1.49e-07, 1.0, 0.0, 1.0, 1.0, 1.49e-07, 1.0, 0.0, 1.49e-07, 1.0, 0.0, 1.0, 1.0, 1.49e-07, 1.0, 0.0, 1.49e-07, 1.0, 0.0, 1.0, 1.0, 1.49e-07, 1.0, 1.0, 1.0, 1.0, 0.0, 0.0, 1.49e-07, 1.49e-07, 1.0, 1.0, 1.0, 1.0, 0.0, 0.0, 1.49e-07, 1.49e-07, 1.0, 1.0, 1.0, 1.0, 0.0, 0.0, 1.49e-07, 1.49e-07, 1.0, 1.0, 1.0, 1.0, 0.0, 0.0, 1.49e-07, 1.49e-07, 1.0, 1.0, 1.0, 1.0, 0.0, 0.0, 1.49e-07, 1.49e-07, 1.0, 1.0, 1.0, 1.0, 0.0, 0.0, 1.49e-07, 1.49e-07, 1.0, 0.0, 1.49e-07, 1.0, 0.0, 1.0, 1.0, 1.49e-07, 1.0, 1.0, 1.0, 1.0, 0.0, 0.0, 1.49e-07, 1.49e-07, 1.0, 0.0, 1.49e-07, 1.0, 0.0, 1.0, 1.0, 1.49e-07, 1.0, 1.0, 1.0, 1.0, 0.0, 0.0, 1.49e-07, 1.49e-07, 1.0, 1.0, 1.0, 1.0, 0.0, 0.0, 1.49e-07, 1.49e-07, 1.0, 1.0, 1.0, 1.0, 0.0, 0.0, 1.49e-07, 1.49e-07, 1.0, 1.0, 1.0, 1.0, 0.0, 0.0, 1.49e-07, 1.49e-07, 1.0, 1.0, 1.0, 1.0, 0.0, 0.0, 1.49e-07, 1.49e-07, 1.0, 1.0, 1.0, 1.0, 0.0, 0.0, 1.49e-07, 1.49e-07, 1.0, 1.0, 1.0, 1.0, 0.0, 0.0, 1.49e-07, 1.49e-07, 1.0, 1.0, 1.0, 1.0, 0.0, 0.0, 1.49e-07, 1.49e-07, 1.0, 1.0, 1.0, 1.0, 0.0, 0.0, 1.49e-07, 1.49e-07, 1.0, 0.0, 1.49e-07, 1.0, 0.0, 1.0, 1.0, 1.49e-07, 1.0, 1.0, 1.0, 1.0, 0.0, 0.0, 1.49e-07, 1.49e-07, 1.0, 1.0, 1.0, 1.0, 0.0, 0.0, 1.49e-07, 1.49e-07, 1.0, 1.0, 1.0, 1.0, 0.0, 0.0, 1.49e-07, 1.49e-07, 1.0, 0.0, 1.49e-07, 1.0, 0.0, 1.0, 1.0, 1.49e-07, 1.0, 1.0, 1.0, 1.0, 0.0, 0.0, 1.49e-07, 1.49e-07, 1.0, 1.0, 1.0, 1.0, 0.0, 0.0, 1.49e-07, 1.49e-07, 1.0, 0.0, 1.49e-07, 1.0, 0.0, 1.0, 1.0, 1.49e-07, 1.0, 0.0, 1.49e-07, 1.0, 0.0, 1.0, 1.0, 1.49e-07, 1.0, 1.0, 1.0, 1.0, 0.0, 0.0, 1.49e-07, 1.49e-07, 1.0, 1.0, 1.0, 1.0, 0.0, 0.0, 1.49e-07, 1.49e-07, 1.0, 1.0, 1.0, 1.0, 0.0, 0.0, 1.49e-07, 1.49e-07, 1.0, 1.0, 1.0, 1.0, 0.0, 0.0, 1.49e-07, 1.49e-07, 1.0, 1.0, 1.0, 1.0, 0.0, 0.0, 1.49e-07, 1.49e-07, 1.0, 1.0, 1.0, 1.0, 0.0, 0.0, 1.49e-07, 1.49e-07, 1.0, 0.0, 1.49e-07, 1.0, 0.0, 1.0, 1.0, 1.49e-07, 1.0, 1.0, 1.0, 1.0, 0.0, 0.0, 1.49e-07, 1.49e-07, 1.0, 0.0, 1.49e-07, 1.0, 0.0, 1.0, 1.0, 1.49e-07, 1.0, 1.0, 1.0, 1.0, 0.0, 0.0, 1.49e-07, 1.49e-07, 1.0, 1.0, 1.0, 1.0, 0.0, 0.0, 1.49e-07, 1.49e-07, 1.0, 0.0, 1.49e-07, 1.0, 0.0, 1.0, 1.0, 1.49e-07, 1.0, 1.0, 1.0, 1.0, 0.0, 0.0, 1.49e-07, 1.49e-07, 1.0, 1.0, 1.0, 1.0, 0.0, 0.0, 1.49e-07, 1.49e-07, 1.0, 1.0, 1.0, 1.0, 0.0, 0.0, 1.49e-07, 1.49e-07, 1.0, 0.0, 1.49e-07, 1.0, 0.0, 1.0, 1.0, 1.49e-07, 1.0, 0.0, 1.49e-07, 1.0, 0.0, 1.0, 1.0, 1.49e-07, 1.0, 0.0, 1.49e-07, 1.0, 0.0, 1.0, 1.0, 1.49e-07, 1.0, 0.0, 1.49e-07, 1.0, 0.0, 1.0, 1.0, 1.49e-07, 1.0, 1.0, 1.0, 1.0, 0.0, 0.0, 1.49e-07, 1.49e-07, 1.0, 1.0, 1.0, 1.0, 0.0, 0.0, 1.49e-07, 1.49e-07, 1.0, 0.0, 1.49e-07, 1.0, 0.0, 1.0, 1.0, 1.49e-07, 1.0, 1.0, 1.0, 1.0, 0.0, 0.0, 1.49e-07, 1.49e-07, 1.0, 0.0, 1.49e-07, 1.0, 0.0, 1.0, 1.0, 1.49e-07, 1.0, 1.0, 1.0, 1.0, 0.0, 0.0, 1.49e-07, 1.49e-07, 1.0, 1.0, 1.0, 1.0, 0.0, 0.0, 1.49e-07, 1.49e-07, 1.0, 1.0, 1.0, 1.0, 0.0, 0.0, 1.49e-07, 1.49e-07, 1.0, 0.0, 1.49e-07, 1.0, 0.0, 1.0, 1.0, 1.49e-07, 1.0, 0.0, 1.49e-07, 1.0, 0.0, 1.0, 1.0, 1.49e-07, 1.0, 1.0, 1.0, 1.0, 0.0, 0.0, 1.49e-07, 1.49e-07, 1.0, 0.0, 1.49e-07, 1.0, 0.0, 1.0, 1.0, 1.49e-07, 1.0, 1.0, 1.0, 1.0, 0.0, 0.0, 1.49e-07, 1.49e-07, 1.0, 0.0, 1.49e-07, 1.0, 0.0, 1.0, 1.0, 1.49e-07, 1.0, 0.0, 1.49e-07, 1.0, 0.0, 1.0, 1.0, 1.49e-07, 1.0, 0.0, 1.49e-07, 1.0, 0.0, 1.0, 1.0, 1.49e-07, 1.0, 0.0, 1.49e-07, 1.0, 0.0, 1.0, 1.0, 1.49e-07, 1.0, 0.0, 1.49e-07, 1.0, 0.0, 1.0, 1.0, 1.49e-07, 1.0, 0.0, 1.49e-07, 1.0, 0.0, 1.0, 1.0, 1.49e-07, 1.0, 1.0, 1.0, 1.0, 0.0, 0.0, 1.49e-07, 1.49e-07, 1.0, 0.0, 1.49e-07, 1.0, 0.0, 1.0, 1.0, 1.49e-07, 1.0, 1.0, 1.0, 1.0, 0.0, 0.0, 1.49e-07, 1.49e-07, 1.0, 0.0, 1.49e-07, 1.0, 0.0, 1.0, 1.0])
me_plane.use_remesh_preserve_volume = False
me_plane.use_remesh_preserve_attributes = False
me_plane.use_mirror_vertex_groups = False
me_plane.update()
me_plane.normals_split_custom_set([tuple(v) for v in zip(*[iter([-0.002644, -1.0, 0.002916, -0.009769, -0.9999, 0.002801, -0.01079, -0.9999, -0.0017, -0.003651, -1.0, -0.001573, -0.00149, -1.0, 0.007655, -0.003063, -0.9999, 0.01452, -0.00893, -0.9999, 0.0142, -0.007364, -0.9999, 0.007393, -0.005564, -1.0, 0.007435, -0.004222, -0.9999, 0.009194, -0.006034, -0.9999, 0.01585, -0.007345, -0.9999, 0.01419, -0.005029, -1.0, 0.007851, -0.002891, -1.0, 0.006062, -0.004916, -0.9999, 0.01258, -0.007052, -0.9999, 0.01438, -0.006335, -1.0, 0.007309, -0.002095, -1.0, 0.007403, -0.005277, -0.9999, 0.01353, -0.009491, -0.9999, 0.01342, -0.00435, -1.0, 0.005956, -0.003985, -1.0, 0.008576, -0.006827, -0.9999, 0.01464, -0.007223, -0.9999, 0.01211, -0.0006553, -1.0, 0.003379, -0.005775, -1.0, 0.00675, -0.01082, -0.9999, 0.003336, -0.005701, -1.0, 3.836e-05, 0.004325, -1.0, -4.46e-05, 0.006388, -1.0, 0.004142, 0.001035, -1.0, 0.001531, -0.0009995, -1.0, -0.002622, 0.003085, -1.0, -0.004567, -0.003217, -1.0, -0.002111, -0.005916, -0.9999, -0.008931, 0.0004097, -0.9999, -0.01135, -0.002145, -1.0, -0.002712, -0.00492, -0.9999, -0.009427, 0.0003775, -0.9999, -0.01167, 0.00352, -1.0, -0.004062, 0.001894, -1.0, -0.005061, 0.001787, -1.0, -0.004554, -0.0009446, -0.9999, -0.01141, -0.0008461, -0.9999, -0.01181, -0.001976, -1.0, -0.002959, -0.004762, -0.9999, -0.009544, 0.000664, -0.9999, -0.01185, 0.003462, -1.0, -0.005121, -0.00496, -1.0, 0.0001223, -0.007208, -1.0, -0.005349, -0.001474, -1.0, -0.009404, 0.0007745, -1.0, -0.003891, -0.002735, -1.0, -0.002549, -0.004323, -1.0, -0.001758, -0.0045, -1.0, -0.002136, -0.005763, -0.9999, -0.009034, 0.002317, -1.0, 0.000536, 0.005839, -1.0, -0.005298, 0.01188, -0.9999, -0.001515, 0.008376, -1.0, 0.004384, 0.003406, -1.0, 0.0008254, 0.003759, -1.0, -0.0004343, 0.01042, -0.9999, 0.002472, 0.01006, -0.9999, 0.003731, 0.002583, -1.0, 0.001989, 0.004761, -1.0, -0.00206, 0.01138, -0.9999, 0.0007916, 0.009249, -0.9999, 0.00491, 0.003351, -1.0, 0.0009871, 0.003424, -1.0, 0.005223, -0.003721, -1.0, 0.006156, -0.003806, -1.0, 0.001968, 0.001177, -1.0, -0.002865, -0.003844, -1.0, -0.002251, -0.006008, -0.9999, -0.009141, -0.001026, -1.0, -0.009703, 0.005669, -1.0, 0.001363, 0.00863, -0.9999, 0.007898, 0.004214, -0.9999, 0.01, -0.0001573, -1.0, 0.0003355, 0.006143, -1.0, 0.001273, 0.007005, -0.9999, 0.007991, 0.0009818, -1.0, 0.009935, 0.0002072, -1.0, 0.003168, 0.0006739, -1.0, -0.003279, -0.006208, -1.0, -0.001497, -0.00803, -0.9999, -0.008304, -0.001141, -0.9999, -0.01011, -0.001103, -1.0, -0.003577, -0.003357, -1.0, -4.008e-05, -0.00629, -1.0, -0.006369, -0.004005, -0.9999, -0.009747, 0.0006847, -1.0, -0.002911, -0.00576, -1.0, -0.001571, -0.007557, -0.9999, -0.008568, -0.001135, -1.0, -0.0099, 0.0001012, -1.0, -0.002941, -0.006785, -1.0, -0.001487, -0.008293, -0.9999, -0.008417, -0.001436, -1.0, -0.009841, 0.001476, -1.0, 0.004784, -0.001129, -0.9999, 0.01076, -0.007383, -0.9999, 0.007405, -0.004737, -1.0, 0.001455, -0.000438, -1.0, -0.00348, -0.006737, -1.0, -0.0007273, -0.009699, -0.9999, -0.007231, -0.003465, -0.9999, -0.009968, 0.000823, -1.0, -0.00514, -0.001458, -0.9999, -0.01192, 0.002234, -0.9999, -0.01285, 0.004553, -1.0, -0.00598, 0.002036, -1.0, -0.003874, -0.004242, -1.0, -0.0008492, -0.00473, -1.0, -0.004882, 0.001599, -1.0, -0.00795, 0.002612, -1.0, 0.005463, 0.006375, -0.9999, 0.01032, 0.002618, -1.0, 0.008478, -0.001175, -1.0, 0.003648, -0.001171, -1.0, 0.008837, 0.0007875, -1.0, 0.002138, 0.002533, -1.0, 0.003467, 0.0005496, -0.9999, 0.01026, -0.0008227, -1.0, -0.002684, 0.001043, -1.0, -0.00758, 0.007756, -1.0, -0.005577, 0.005978, -1.0, -0.0006681, -0.0006185, -1.0, 0.005776, 0.002482, -0.9999, 0.01197, -0.002967, -0.9999, 0.01393, -0.006168, -1.0, 0.007647, -0.004184, -1.0, 0.007948, -0.001766, -1.0, 0.005364, 0.001293, -0.9999, 0.01167, -0.001116, -0.9999, 0.01426, -6.508e-05, -1.0, -0.003258, -0.006473, -1.0, -0.000914, -0.008856, -0.9999, -0.00779, -0.002421, -0.9999, -0.01013, 0.003445, -1.0, -0.004324, -0.001907, -1.0, -0.003249, -0.004632, -0.9999, -0.009638, 0.0006444, -0.9999, -0.01078, -2.88e-05, -1.0, -0.006975, 0.003551, -0.9999, -0.01249, 0.009765, -0.9999, -0.009026, 0.006156, -1.0, -0.00353, -0.003561, -1.0, -0.001233, -0.007443, -0.9999, -0.007285, -0.006505, -0.9999, -0.008886, -0.002553, -1.0, -0.002716, 0.0008776, -1.0, 0.001848, -0.001931, -1.0, 0.006481, -0.007536, -0.9999, 0.007449, -0.004855, -1.0, 0.002938, -0.003812, -1.0, -0.002703, -0.005438, -0.9999, -0.009315, -0.0001681, -1.0, -0.009058, 0.001421, -1.0, -0.002448, 0.001213, -1.0, -0.003931, 0.00585, -1.0, -0.00592, 0.01089, -0.9999, -0.001575, 0.006268, -1.0, 0.0004543, 0.0009469, -1.0, -0.006434, 0.002562, -0.9999, -0.01275, 0.007522, -0.9999, -0.00963, 0.005948, -1.0, -0.003246, 0.000192, -1.0, 0.006559, 0.003306, -1.0, 0.0009598, 0.009251, -1.0, 0.002007, 0.006115, -1.0, 0.00765, 0.0002158, -1.0, 0.004903, 0.004207, -1.0, 0.004487, 0.005533, -0.9999, 0.0116, 0.001522, -0.9999, 0.01192, -0.0004166, -1.0, 0.004662, -0.004381, -0.9999, 0.0104, -0.007971, -0.9999, 0.006389, -0.003963, -1.0, 0.0006232, 0.001913, -1.0, 0.005102, 0.001622, -0.9999, 0.01204, 0.001347, -1.0, 0.009876, 0.001635, -1.0, 0.003034, -0.0001077, -1.0, 0.005757, 0.004397, -1.0, 0.002475, 0.009465, -0.9999, 0.007106, 0.004883, -0.9999, 0.01032, 0.001059, -1.0, 0.001408, 0.005295, -1.0, -0.003637, 0.01099, -0.9999, -0.001152, 0.006706, -1.0, 0.003889, -0.002892, -1.0, -0.001148, -0.003789, -1.0, 0.001519, -0.01095, -0.9999, 0.001404, -0.01013, -0.9999, -0.001257, -0.001855, -1.0, -0.0029, -0.003004, -0.9999, -0.00996, -0.00115, -1.0, -0.009688, -1.24e-06, -1.0, -0.002625, 0.002452, -1.0, -0.003132, -0.004623, -1.0, -0.002047, -0.005662, -0.9999, -0.009236, 0.001409, -0.9999, -0.01032, 0.0007864, -1.0, -0.003255, -0.002639, -1.0, -0.002356, -0.003637, -0.9999, -0.009346, -0.0002084, -0.9999, -0.01023, 0.0001862, -1.0, -0.0006898, -0.002746, -1.0, 0.002254, -0.008297, -1.0, 0.004603, -0.005491, -1.0, 0.001726, -0.0001793, -1.0, -0.002809, -0.003997, -1.0, -0.0009422, -0.008789, -0.9999, -0.006173, -0.005055, -1.0, -0.0081, 0.002017, -1.0, 0.00345, 0.00505, -1.0, 0.0003852, 0.009756, -0.9999, 0.005959, 0.006716, -0.9999, 0.009009, -0.0006039, -1.0, 0.003612, -0.00613, -0.9999, 0.008056, -0.01019, -0.9999, 0.0043, -0.004705, -1.0, -8.827e-05, 0.001731, -1.0, 0.00327, 0.005287, -1.0, 0.0001404, 0.01076, -0.9999, 0.004534, 0.007166, -0.9999, 0.007684, 0.001518, -1.0, 0.001999, 0.004906, -1.0, -0.004151, 0.01035, -0.9999, -0.0006657, 0.006979, -1.0, 0.005455, 0.0006058, -1.0, 0.002695, -0.004162, -1.0, -0.002494, -0.003935, -1.0, -0.002247, 0.0008652, -1.0, 0.002978, 0.0009215, -1.0, 0.004972, -0.004728, -1.0, 0.0004622, -0.00437, -1.0, 0.0003171, 0.001196, -1.0, 0.0047, 0.001797, -1.0, -0.004463, 0.007268, -0.9999, -0.009143, 0.01198, -0.9999, -0.003664, 0.006499, -1.0, 0.001021, 0.006341, -1.0, 0.0006835, 0.007138, -0.9999, 0.007034, 0.0001384, -1.0, 0.008498, -0.0006633, -1.0, 0.002174, -0.00775, -0.9999, 0.00928, -0.001299, -1.0, 0.005915, 0.0013, -0.9999, 0.0111, -0.005075, -0.9999, 0.01443, -0.005359, -1.0, 0.0059, -0.003679, -0.9999, 0.009455, -0.001139, -0.9999, 0.01483, -0.002819, -0.9999, 0.01127, -0.008328, -0.9999, 0.009253, -0.001347, -1.0, 0.007581, 0.0002934, -0.9999, 0.01415, -0.006639, -0.9999, 0.01584, -0.007225, -0.9999, 0.008907, -0.001209, -1.0, 0.006806, 0.0008989, -0.9999, 0.01363, -0.005154, -0.9999, 0.01571, -0.001401, -1.0, 0.008229, -0.00153, -0.9999, 0.01534, -0.008446, -0.9998, 0.01537, -0.008302, -0.9999, 0.008305, -0.002496, -0.9999, 0.01096, -0.006349, -0.9998, 0.01703, -0.01219, -0.9998, 0.01318, -0.008271, -0.9999, 0.007098, -0.002047, -0.9999, 0.01022, -0.005882, -0.9999, 0.01481, -0.01203, -0.9999, 0.01181, -0.008199, -0.9999, 0.0072, -0.006212, -0.9999, 0.008772, -0.002069, -1.0, 0.00635, -0.0003986, -0.9999, 0.01314, -0.004579, -0.9999, 0.01551, -0.003661, -1.0, 0.007846, 0.001442, -1.0, 0.003239, 0.002615, -1.0, 0.007202, -0.002465, -0.9999, 0.01184, -0.002323, -1.0, -0.003979, -0.004137, -1.0, 0.001901, -0.01099, -0.9999, 0.000419, -0.009134, -0.9999, -0.005441, 0.002073, -1.0, -0.00595, 0.005943, -0.9999, -0.01217, 0.009963, -0.9999, -0.00925, 0.006068, -1.0, -0.003087, 0.0009205, -1.0, -0.001636, -0.004589, -1.0, 0.001642, -0.008678, -1.0, 0.0004514, -0.003168, -1.0, -0.002837, -0.002341, -1.0, 0.004959, -0.0004576, -1.0, 0.003672, 0.001299, -0.9999, 0.01055, -0.000591, -0.9999, 0.01179, 0.0007259, -1.0, 0.004034, 0.002474, -0.9999, 0.01112, -0.00152, -0.9999, 0.01151, -0.003254, -1.0, 0.00448, 0.003864, -1.0, 0.001399, -0.001387, -1.0, 0.00445, 0.001546, -1.0, 0.001796, 0.006679, -1.0, -0.001175, 0.00268, -1.0, 0.001606, 0.005119, -1.0, 0.007677, -0.00175, -1.0, 0.00968, -0.004177, -1.0, 0.003598, 0.002276, -1.0, 0.004076, 0.008244, -0.9999, 0.00798, 0.007875, -0.9999, 0.008196, 0.001946, -1.0, 0.004318, -0.007016, -0.9999, 0.009139, -0.001261, -1.0, 0.00479, -0.001176, -1.0, 0.00545, -0.006902, -0.9999, 0.009837, 0.003222, -1.0, -0.004859, 0.001907, -1.0, -0.00612, 0.0006128, -0.9999, -0.01298, 0.001902, -0.9999, -0.01161, 0.0002519, -1.0, 0.005048, -0.0002095, -0.9999, 0.01001, -0.002877, -1.0, 0.00497, -0.002378, -1.0, -4.888e-06, 0.0005715, -1.0, 0.004909, -0.003999, -0.9999, 0.00991, -0.008571, -0.9999, 0.007941, -0.004024, -1.0, 0.002937, 0.002086, -1.0, -0.006416, 0.004277, -0.9999, -0.01275, 0.007745, -0.9999, -0.009488, 0.005543, -1.0, -0.003181, -0.002126, -1.0, 0.003662, 0.003269, -1.0, 0.003329, 0.004352, -0.9999, 0.01041, -0.001037, -0.9999, 0.01073, 0.002915, -1.0, 0.003128, 0.003286, -1.0, 0.002011, 0.004392, -1.0, 0.008951, 0.004028, -0.9999, 0.01012, -8.746e-05, -1.0, 0.002846, 0.00563, -1.0, 0.002472, 0.006879, -0.9999, 0.009535, 0.001123, -1.0, 0.009905, 0.003121, -1.0, -0.0003537, 0.004702, -1.0, -0.00459, 0.01162, -0.9999, -0.002419, 0.01007, -0.9999, 0.001827, 0.003335, -1.0, -0.007546, 0.002649, -1.0, -0.0028, 0.002977, -1.0, -0.008349, 0.00361, -0.9999, -0.01305, 0.001411, -1.0, 0.002068, 0.004961, -1.0, -0.001656, 0.011, -0.9999, -0.0009858, 0.007526, -1.0, 0.002706, 0.002154, -1.0, -0.007943, 0.003939, -0.9999, -0.01237, 0.005537, -1.0, -0.006654, 0.003713, -1.0, -0.002225, -0.003205, -1.0, 0.006819, -0.003794, -1.0, 0.007152, -0.0106, -0.9999, 0.0052, -0.01016, -0.9999, 0.004875, -0.004297, -0.9999, 0.01011, -0.01132, -0.9999, 0.008875, -0.01043, -0.9999, 0.004163, -0.003429, -1.0, 0.005349, -0.005618, -1.0, 0.007775, -0.00156, -1.0, 0.006818, 0.00157, -0.9999, 0.01315, -0.002487, -0.9999, 0.01404, -0.001745, -1.0, -0.001413, -0.003142, -1.0, 0.003936, -0.00998, -0.9999, 0.003847, -0.008694, -1.0, -0.001501, 0.002458, -1.0, -0.001167, -0.004433, -1.0, -0.002061, -0.002466, -1.0, -0.006181, 0.004364, -1.0, -0.00532, 0.005713, -1.0, -0.00025, 0.003147, -1.0, -0.005513, 0.009718, -0.9999, -0.007884, 0.01237, -0.9999, -0.002663, -0.000185, -1.0, 0.000325, 0.004257, -1.0, -0.002462, 0.009824, -0.9999, -0.002153, 0.005435, -1.0, 0.0006622, 0.001215, -1.0, -0.001294, -0.004381, -1.0, -0.003247, -0.004364, -0.9999, -0.009643, 0.001165, -1.0, -0.007662, 0.003707, -1.0, 0.0001605, -0.001048, -1.0, -0.002851, 0.003545, -1.0, -0.001949, 0.008301, -1.0, 0.001058, -0.003493, -1.0, 0.006182, -0.0008281, -1.0, 0.003486, -0.004678, -1.0, 0.0082, -0.007378, -0.9999, 0.01087, 0.00121, -1.0, 0.002898, 0.004226, -1.0, -0.0029, 0.009774, -0.9999, -0.00237, 0.006785, -1.0, 0.003442, -0.00256, -1.0, 0.002482, -0.009564, -1.0, 0.001968, -0.01035, -0.9999, -0.00294, -0.003376, -1.0, -0.00242, 0.001468, -1.0, -0.002665, -0.004066, -1.0, -0.00251, -0.004736, -0.9999, -0.009652, 0.000809, -1.0, -0.009794, -0.0002373, -1.0, -0.002858, -0.003737, -1.0, -0.002209, -0.004604, -0.9999, -0.009484, -0.001102, -0.9999, -0.01012, 0.001467, -1.0, -0.003008, -0.004501, -1.0, -0.002176, -0.005097, -0.9999, -0.009284, 0.0008343, -0.9999, -0.01011, 0.0008698, -1.0, 0.003254, 0.006946, -1.0, 0.00632, 0.008992, -0.9999, 0.007478, 0.003001, -1.0, 0.004456, -0.0001854, -1.0, -0.005223, -0.004387, -1.0, 0.0007135, -0.005795, -1.0, 0.0004473, -0.001565, -1.0, -0.005526, -0.0004007, -1.0, -0.005082, -0.004459, -1.0, 0.0008128, -0.005924, -1.0, 0.001043, -0.001849, -1.0, -0.004955, 0.0004977, -1.0, -0.002108, 0.004161, -1.0, -0.004441, 0.0104, -0.9999, -0.003712, 0.006782, -1.0, -0.001391, -0.001663, -1.0, 0.003961, -0.005599, -0.9999, 0.009808, -0.005864, -0.9999, 0.008724, -0.001851, -1.0, 0.002758, -0.0003079, -1.0, 0.0006022, 0.005484, -1.0, -0.001103, 0.009476, -1.0, -0.0007108, 0.003677, -1.0, 0.0009522, 0.0003915, -1.0, 0.003627, 0.0007183, -1.0, 0.002913, 0.00236, -0.9999, 0.009997, 0.002069, -0.9999, 0.01065, 0.0006453, -1.0, 0.007425, -0.005738, -1.0, 0.004387, -0.004732, -1.0, 0.003693, 0.001588, -1.0, 0.006755, 0.000565, -1.0, 0.007572, -0.005547, -1.0, 0.00405, -0.004591, -1.0, 0.003324, 0.00148, -1.0, 0.006824, -0.002627, -1.0, 0.007227, 0.003008, -1.0, 0.002649, 0.006364, -1.0, 0.007178, 0.0007789, -0.9999, 0.01171, -0.007154, -1.0, 0.006059, -0.002811, -0.9999, 0.01013, -0.001691, -0.9999, 0.01434, -0.00604, -0.9999, 0.01027, -0.00168, -1.0, 0.005034, 0.0004718, -0.9999, 0.01144, 0.0002255, -0.9999, 0.01364, -0.001938, -1.0, 0.007194, 0.003096, -1.0, 7.758e-05, 0.002511, -1.0, -0.0003438, 0.008653, -1.0, 0.003487, 0.009279, -0.9999, 0.003934, -0.001987, -1.0, 0.001868, 0.001196, -1.0, -9.637e-05, 0.007341, -1.0, 0.003047, 0.004194, -1.0, 0.005016, 0.001099, -1.0, 0.003953, 0.003077, -1.0, 0.004066, 0.008697, -0.9999, 0.008113, 0.006652, -0.9999, 0.008015, 0.004319, -1.0, -0.005886, -0.001298, -1.0, -0.003455, -0.00427, -0.9999, -0.009931, 0.001296, -0.9999, -0.01234, 0.0003853, -1.0, 0.004072, 0.001887, -0.9999, 0.01077, -0.004708, -0.9999, 0.01282, -0.006172, -1.0, 0.006123, 0.002523, -1.0, -0.002712, -0.002135, -1.0, -0.003631, -0.002738, -0.9999, -0.01067, 0.001925, -1.0, -0.009777, -0.003021, -1.0, 0.003558, -0.003543, -1.0, 0.005821, -0.01077, -0.9999, 0.005086, -0.01011, -0.9999, 0.002833, 0.003556, -1.0, -0.002288, 0.004752, -1.0, -0.002439, 0.01107, -0.9999, 0.0008248, 0.009828, -1.0, 0.0009563, 0.003064, -1.0, 0.0007228, 0.00933, -0.9999, 0.004222, 0.00987, -0.9999, 0.00565, 0.003605, -1.0, 0.00215, -0.004999, -0.9999, 0.01, -0.01102, -0.9999, 0.0125, -0.009576, -0.9999, 0.009277, -0.003495, -1.0, 0.006797, -0.003121, -0.9999, 0.01152, -0.00954, -0.9998, 0.01482, -0.01241, -0.9999, 0.009284, -0.005932, -1.0, 0.00595, -0.004735, -0.9999, 0.009307, -0.009623, -0.9998, 0.01471, -0.01036, -0.9999, 0.0138, -0.005502, -0.9999, 0.008367, -0.002936, -1.0, 0.001274, -0.00282, -1.0, 0.004704, -0.009073, -1.0, 0.001811, -0.009203, -1.0, -0.001579, -0.002821, -1.0, 0.002092, -0.003936, -1.0, 0.00766, -0.0107, -0.9999, 0.0058, -0.009667, -1.0, 0.0002389, -0.002419, -1.0, 0.002475, -0.001763, -1.0, 0.001956, 0.004437, -1.0, 0.005326, 0.003738, -1.0, 0.005822, 0.004434, -1.0, 0.0008222, -0.001093, -1.0, -0.003352, 0.0009797, -1.0, -0.00264, 0.006469, -1.0, 0.001505, -0.00047, -1.0, -0.003096, 0.000462, -1.0, -0.009758, 0.006151, -1.0, -0.007521, 0.005223, -1.0, -0.0009052, -0.000195, -1.0, -0.003178, -0.005204, -1.0, -0.001637, -0.006855, -0.9999, -0.00855, -0.001802, -0.9999, -0.01007, 0.005168, -1.0, -0.003939, -0.0005032, -1.0, -0.0004744, -0.000527, -1.0, -0.004685, 0.005164, -1.0, -0.008115, 0.00402, -1.0, -0.006781, 0.001501, -1.0, -0.003843, -0.001198, -0.9999, -0.01036, 0.00131, -0.9999, -0.0133, 0.003272, -1.0, 0.002669, 0.009714, -0.9999, 0.00545, 0.007295, -0.9999, 0.007753, 0.0007349, -1.0, 0.00494, -0.000819, -1.0, 0.008474, -0.004914, -0.9999, 0.01264, -0.009001, -0.9999, 0.006982, -0.004865, -1.0, 0.002853, -0.003028, -1.0, 0.005356, 0.003804, -1.0, 0.004148, 0.005748, -1.0, 0.00582, -0.001133, -1.0, 0.007036, 0.00588, -1.0, 0.002616, 0.007667, -0.9999, 0.008868, 0.0009566, -0.9999, 0.01106, -0.0008156, -1.0, 0.004825, -0.0009969, -1.0, 0.001749, 0.003594, -1.0, -0.002281, 0.004762, -1.0, 0.003079, 0.000113, -1.0, 0.007163, 0.002059, -1.0, -0.0002929, 2.807e-05, -1.0, 0.002343, -0.005646, -1.0, 0.005705, -0.003618, -1.0, 0.003067, 0.001413, -1.0, 0.003629, -0.0006759, -1.0, 0.00598, -0.005113, -1.0, 0.0003931, -0.002943, -1.0, -0.001923, 0.00231, -1.0, 0.002828, 0.0002984, -1.0, 0.005345, -0.006112, -1.0, 0.002153, -0.004109, -1.0, -0.0003707, 0.001394, -1.0, 0.003704, 0.003425, -0.9999, 0.01034, 0.0002255, -1.0, 0.009256, -0.001827, -1.0, 0.002583, 0.002249, -1.0, 0.002871, 0.00405, -0.9999, 0.00944, -0.002369, -0.9999, 0.009974, -0.004209, -1.0, 0.003352, 0.001201, -1.0, 0.00341, 0.003482, -0.9999, 0.009627, -0.0004425, -1.0, 0.008769, -0.002793, -1.0, 0.002452, -0.004594, -1.0, 0.006148, 0.001683, -1.0, 0.005035, 0.003835, -0.9999, 0.01167, -0.002429, -0.9999, 0.01282, 0.003377, -1.0, -0.003408, 0.007093, -0.9999, -0.009326, 0.008546, -0.9999, -0.006238, 0.004879, -1.0, -0.0004363, -0.00253, -1.0, -0.0006381, -0.002544, -1.0, 0.003744, -0.007732, -0.9999, 0.007809, -0.007716, -1.0, 0.003364, 0.0002642, -1.0, 0.00394, -0.001905, -1.0, 0.006625, -0.006582, -1.0, 0.001192, -0.004423, -1.0, -0.001501])] * 3)])

# ---- objects
ob_leaf_103 = bpy.data.objects.new('leaf.103', me_plane)

# ---- transforms, parenting, visibility, modifiers, constraints
ob_leaf_103.location = (-0.04239, -0.1636, 0.755)
ob_leaf_103.lineart.crease_threshold = 0.0

# ---- collection membership
col_collection_1.objects.link(ob_leaf_103)

# ---- scene / render settings (as saved in the file)
scene.frame_start = 1; scene.frame_end = 250; scene.frame_set(1)
scene.render.engine = 'BLENDER_EEVEE_NEXT'
scene.render.resolution_percentage = 50
scene.render.dither_intensity = 0.0
scene.cycles.use_denoising = False
scene.cycles.samples = 128
scene.cycles.sampling_pattern = 'TABULATED_SOBOL'
scene.cycles.use_adaptive_sampling = False
scene.cycles.use_light_tree = False
scene.cycles.blur_glossy = 0.0
scene.cycles.sample_clamp_indirect = 0.0
scene.view_settings.view_transform = 'Standard'
bpy.context.view_layer.update()

# ---- added for rendering (the .blend has no active camera and no usable light): camera, sun
cam_auto = bpy.data.cameras.new('AutoCamera')
cam_auto.lens = 50.0
cam_auto.sensor_width = 36.0
cam_auto.clip_end = 1000.0
ob_auto_camera = bpy.data.objects.new('AutoCamera', cam_auto)
scene.collection.objects.link(ob_auto_camera)
ob_auto_camera.location = (13.2739, -15.8356, 11.3782)
ob_auto_camera.rotation_euler = (1.09748, -7.21219e-08, 0.694738)
scene.camera = ob_auto_camera
light_auto_sun = bpy.data.lights.new('AutoSun', 'SUN')
light_auto_sun.energy = 3.0
light_auto_sun.angle = 0.0523599
ob_auto_sun = bpy.data.objects.new('AutoSun', light_auto_sun)
scene.collection.objects.link(ob_auto_sun)
ob_auto_sun.rotation_euler = (0.872665, 0.174533, 0.523599)
bpy.context.view_layer.update()
